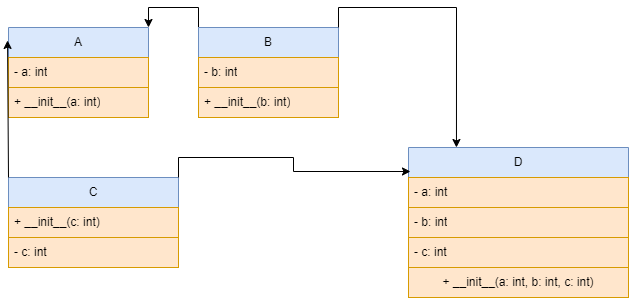

The diagram above was exported from draw.io. Its source (the exported page's mxGraphModel, read from the mxfile embedded in the PNG):
<mxGraphModel dx="1434" dy="746" grid="1" gridSize="10" guides="1" tooltips="1" connect="1" arrows="1" fold="1" page="1" pageScale="1" pageWidth="827" pageHeight="1169" math="0" shadow="0">
  <root>
    <mxCell id="WIyWlLk6GJQsqaUBKTNV-0" />
    <mxCell id="WIyWlLk6GJQsqaUBKTNV-1" parent="WIyWlLk6GJQsqaUBKTNV-0" />
    <mxCell id="YrW-VDphYwI8MiBCvyU7-3" value="A" style="swimlane;fontStyle=0;childLayout=stackLayout;horizontal=1;startSize=30;horizontalStack=0;resizeParent=1;resizeParentMax=0;resizeLast=0;collapsible=1;marginBottom=0;whiteSpace=wrap;html=1;fillColor=#dae8fc;strokeColor=#6c8ebf;" vertex="1" parent="WIyWlLk6GJQsqaUBKTNV-1">
      <mxGeometry x="140" y="90" width="140" height="90" as="geometry" />
    </mxCell>
    <mxCell id="YrW-VDphYwI8MiBCvyU7-4" value="- a: int" style="text;strokeColor=#d79b00;fillColor=#ffe6cc;align=left;verticalAlign=middle;spacingLeft=4;spacingRight=4;overflow=hidden;points=[[0,0.5],[1,0.5]];portConstraint=eastwest;rotatable=0;whiteSpace=wrap;html=1;" vertex="1" parent="YrW-VDphYwI8MiBCvyU7-3">
      <mxGeometry y="30" width="140" height="30" as="geometry" />
    </mxCell>
    <mxCell id="YrW-VDphYwI8MiBCvyU7-5" value="+ __init__(a: int)" style="text;strokeColor=#d79b00;fillColor=#ffe6cc;align=left;verticalAlign=middle;spacingLeft=4;spacingRight=4;overflow=hidden;points=[[0,0.5],[1,0.5]];portConstraint=eastwest;rotatable=0;whiteSpace=wrap;html=1;" vertex="1" parent="YrW-VDphYwI8MiBCvyU7-3">
      <mxGeometry y="60" width="140" height="30" as="geometry" />
    </mxCell>
    <mxCell id="YrW-VDphYwI8MiBCvyU7-22" style="edgeStyle=orthogonalEdgeStyle;rounded=0;orthogonalLoop=1;jettySize=auto;html=1;exitX=0;exitY=0;exitDx=0;exitDy=0;entryX=1;entryY=0;entryDx=0;entryDy=0;" edge="1" parent="WIyWlLk6GJQsqaUBKTNV-1" source="YrW-VDphYwI8MiBCvyU7-7" target="YrW-VDphYwI8MiBCvyU7-3">
      <mxGeometry relative="1" as="geometry" />
    </mxCell>
    <mxCell id="YrW-VDphYwI8MiBCvyU7-7" value="B" style="swimlane;fontStyle=0;childLayout=stackLayout;horizontal=1;startSize=30;horizontalStack=0;resizeParent=1;resizeParentMax=0;resizeLast=0;collapsible=1;marginBottom=0;whiteSpace=wrap;html=1;fillColor=#dae8fc;strokeColor=#6c8ebf;" vertex="1" parent="WIyWlLk6GJQsqaUBKTNV-1">
      <mxGeometry x="330" y="90" width="140" height="90" as="geometry" />
    </mxCell>
    <mxCell id="YrW-VDphYwI8MiBCvyU7-8" value="- b: int" style="text;strokeColor=#d79b00;fillColor=#ffe6cc;align=left;verticalAlign=middle;spacingLeft=4;spacingRight=4;overflow=hidden;points=[[0,0.5],[1,0.5]];portConstraint=eastwest;rotatable=0;whiteSpace=wrap;html=1;" vertex="1" parent="YrW-VDphYwI8MiBCvyU7-7">
      <mxGeometry y="30" width="140" height="30" as="geometry" />
    </mxCell>
    <mxCell id="YrW-VDphYwI8MiBCvyU7-9" value="+ __init__(b: int)" style="text;strokeColor=#d79b00;fillColor=#ffe6cc;align=left;verticalAlign=middle;spacingLeft=4;spacingRight=4;overflow=hidden;points=[[0,0.5],[1,0.5]];portConstraint=eastwest;rotatable=0;whiteSpace=wrap;html=1;" vertex="1" parent="YrW-VDphYwI8MiBCvyU7-7">
      <mxGeometry y="60" width="140" height="30" as="geometry" />
    </mxCell>
    <mxCell id="YrW-VDphYwI8MiBCvyU7-11" value="D" style="swimlane;fontStyle=0;childLayout=stackLayout;horizontal=1;startSize=30;horizontalStack=0;resizeParent=1;resizeParentMax=0;resizeLast=0;collapsible=1;marginBottom=0;whiteSpace=wrap;html=1;fillColor=#dae8fc;strokeColor=#6c8ebf;" vertex="1" parent="WIyWlLk6GJQsqaUBKTNV-1">
      <mxGeometry x="540" y="210" width="220" height="150" as="geometry" />
    </mxCell>
    <mxCell id="YrW-VDphYwI8MiBCvyU7-12" value="- a: int&lt;span style=&quot;white-space: pre;&quot;&gt;&#09;&lt;/span&gt;" style="text;strokeColor=#d79b00;fillColor=#ffe6cc;align=left;verticalAlign=middle;spacingLeft=4;spacingRight=4;overflow=hidden;points=[[0,0.5],[1,0.5]];portConstraint=eastwest;rotatable=0;whiteSpace=wrap;html=1;" vertex="1" parent="YrW-VDphYwI8MiBCvyU7-11">
      <mxGeometry y="30" width="220" height="30" as="geometry" />
    </mxCell>
    <mxCell id="YrW-VDphYwI8MiBCvyU7-13" value="- b: int" style="text;strokeColor=#d79b00;fillColor=#ffe6cc;align=left;verticalAlign=middle;spacingLeft=4;spacingRight=4;overflow=hidden;points=[[0,0.5],[1,0.5]];portConstraint=eastwest;rotatable=0;whiteSpace=wrap;html=1;" vertex="1" parent="YrW-VDphYwI8MiBCvyU7-11">
      <mxGeometry y="60" width="220" height="30" as="geometry" />
    </mxCell>
    <mxCell id="YrW-VDphYwI8MiBCvyU7-14" value="- c: int" style="text;strokeColor=#d79b00;fillColor=#ffe6cc;align=left;verticalAlign=middle;spacingLeft=4;spacingRight=4;overflow=hidden;points=[[0,0.5],[1,0.5]];portConstraint=eastwest;rotatable=0;whiteSpace=wrap;html=1;" vertex="1" parent="YrW-VDphYwI8MiBCvyU7-11">
      <mxGeometry y="90" width="220" height="30" as="geometry" />
    </mxCell>
    <mxCell id="YrW-VDphYwI8MiBCvyU7-20" value="+ __init__(a: int, b: int, c: int)" style="text;html=1;align=center;verticalAlign=middle;whiteSpace=wrap;rounded=0;fillColor=#ffe6cc;strokeColor=#d79b00;" vertex="1" parent="YrW-VDphYwI8MiBCvyU7-11">
      <mxGeometry y="120" width="220" height="30" as="geometry" />
    </mxCell>
    <mxCell id="YrW-VDphYwI8MiBCvyU7-15" value="C" style="swimlane;fontStyle=0;childLayout=stackLayout;horizontal=1;startSize=30;horizontalStack=0;resizeParent=1;resizeParentMax=0;resizeLast=0;collapsible=1;marginBottom=0;whiteSpace=wrap;html=1;fillColor=#dae8fc;strokeColor=#6c8ebf;" vertex="1" parent="WIyWlLk6GJQsqaUBKTNV-1">
      <mxGeometry x="140" y="240" width="170" height="90" as="geometry" />
    </mxCell>
    <mxCell id="YrW-VDphYwI8MiBCvyU7-17" value="+ __init__(c: int)" style="text;strokeColor=#d79b00;fillColor=#ffe6cc;align=left;verticalAlign=middle;spacingLeft=4;spacingRight=4;overflow=hidden;points=[[0,0.5],[1,0.5]];portConstraint=eastwest;rotatable=0;whiteSpace=wrap;html=1;" vertex="1" parent="YrW-VDphYwI8MiBCvyU7-15">
      <mxGeometry y="30" width="170" height="30" as="geometry" />
    </mxCell>
    <mxCell id="YrW-VDphYwI8MiBCvyU7-16" value="- c: int" style="text;strokeColor=#d79b00;fillColor=#ffe6cc;align=left;verticalAlign=middle;spacingLeft=4;spacingRight=4;overflow=hidden;points=[[0,0.5],[1,0.5]];portConstraint=eastwest;rotatable=0;whiteSpace=wrap;html=1;" vertex="1" parent="YrW-VDphYwI8MiBCvyU7-15">
      <mxGeometry y="60" width="170" height="30" as="geometry" />
    </mxCell>
    <mxCell id="YrW-VDphYwI8MiBCvyU7-25" style="edgeStyle=orthogonalEdgeStyle;rounded=0;orthogonalLoop=1;jettySize=auto;html=1;exitX=1;exitY=0;exitDx=0;exitDy=0;entryX=0.218;entryY=0;entryDx=0;entryDy=0;entryPerimeter=0;" edge="1" parent="WIyWlLk6GJQsqaUBKTNV-1" source="YrW-VDphYwI8MiBCvyU7-7" target="YrW-VDphYwI8MiBCvyU7-11">
      <mxGeometry relative="1" as="geometry" />
    </mxCell>
    <mxCell id="YrW-VDphYwI8MiBCvyU7-26" style="edgeStyle=orthogonalEdgeStyle;rounded=0;orthogonalLoop=1;jettySize=auto;html=1;exitX=1;exitY=0;exitDx=0;exitDy=0;entryX=0.009;entryY=0.16;entryDx=0;entryDy=0;entryPerimeter=0;" edge="1" parent="WIyWlLk6GJQsqaUBKTNV-1" source="YrW-VDphYwI8MiBCvyU7-15" target="YrW-VDphYwI8MiBCvyU7-11">
      <mxGeometry relative="1" as="geometry" />
    </mxCell>
    <mxCell id="YrW-VDphYwI8MiBCvyU7-28" value="" style="endArrow=classic;html=1;rounded=0;entryX=-0.007;entryY=0.144;entryDx=0;entryDy=0;entryPerimeter=0;exitX=0;exitY=0;exitDx=0;exitDy=0;" edge="1" parent="WIyWlLk6GJQsqaUBKTNV-1" source="YrW-VDphYwI8MiBCvyU7-15" target="YrW-VDphYwI8MiBCvyU7-3">
      <mxGeometry width="50" height="50" relative="1" as="geometry">
        <mxPoint x="30" y="290" as="sourcePoint" />
        <mxPoint x="80" y="240" as="targetPoint" />
      </mxGeometry>
    </mxCell>
  </root>
</mxGraphModel>